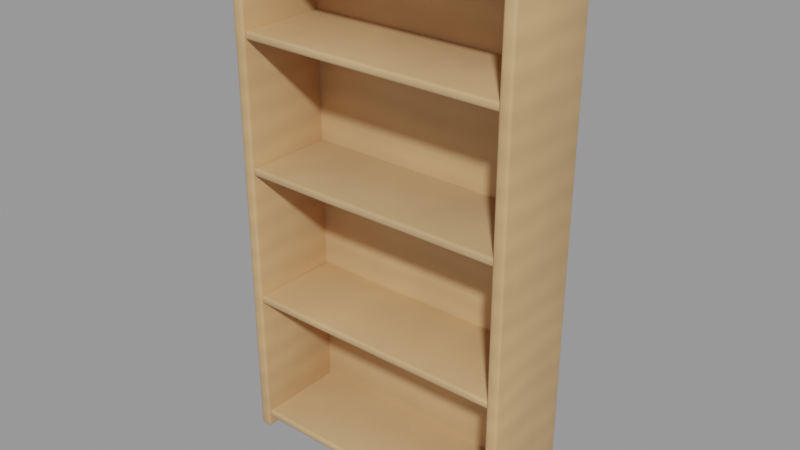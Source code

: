 # Source: deco_shelf_light.blend  (saved by Blender 3.4.6; exported with 4.5.12 LTS)
import bpy
from mathutils import Matrix  # noqa: F401  (used for matrix-valued properties, if any)

bpy.ops.wm.read_factory_settings(use_empty=True)
scene = bpy.context.scene
scene.name = 'Scene'

# ---- collections
col_deko_regal = bpy.data.collections.new('Deko-Regal'); scene.collection.children.link(col_deko_regal)

# ---- materials (node trees are filled in below, after node groups)
mat_wood = bpy.data.materials.new('wood')
mat_wood.use_transparent_shadow = False

# ---- node groups
ng_auto_smooth = bpy.data.node_groups.new('Auto Smooth', 'GeometryNodeTree')
_s = ng_auto_smooth.interface.new_socket(name='Geometry', in_out='OUTPUT', socket_type='NodeSocketGeometry')
_s = ng_auto_smooth.interface.new_socket(name='Geometry', in_out='INPUT', socket_type='NodeSocketGeometry')
_s = ng_auto_smooth.interface.new_socket(name='Angle', in_out='INPUT', socket_type='NodeSocketFloat')
_s.subtype = 'ANGLE'
_s.min_value = 0.0
_s.max_value = 3.142
ng_auto_smooth.is_modifier = True
_N = ng_auto_smooth.nodes; _L = ng_auto_smooth.links
n0 = _N.new('NodeGroupOutput'); n0.name = 'Group Output'; n0.location = (480, -100)
n1 = _N.new('NodeGroupInput'); n1.name = 'Group Input'; n1.location = (-420, -300)
n2 = _N.new('NodeGroupInput'); n2.name = 'Group Input.001'; n2.location = (-60, -100)
n3 = _N.new('GeometryNodeSetShadeSmooth'); n3.name = 'Set Shade Smooth'; n3.location = (120, -100)
n3.domain = 'EDGE'
n4 = _N.new('GeometryNodeSetShadeSmooth'); n4.name = 'Set Shade Smooth.001'; n4.location = (300, -100)
n5 = _N.new('GeometryNodeInputMeshEdgeAngle'); n5.name = 'Edge Angle'; n5.location = (-420, -220)
n6 = _N.new('GeometryNodeInputEdgeSmooth'); n6.name = 'Is Edge Smooth'; n6.location = (-60, -160)
n7 = _N.new('GeometryNodeInputShadeSmooth'); n7.name = 'Is Face Smooth'; n7.location = (-240, -340)
n8 = _N.new('FunctionNodeBooleanMath'); n8.name = 'Boolean Math'; n8.location = (-60, -220)
n9 = _N.new('FunctionNodeCompare'); n9.name = 'Compare'; n9.location = (-240, -180)
n9.operation = 'LESS_EQUAL'
_L.new(n5.outputs[0], n9.inputs[0])
_L.new(n4.outputs[0], n0.inputs[0])
_L.new(n1.outputs[1], n9.inputs[1])
_L.new(n9.outputs[0], n8.inputs[0])
_L.new(n7.outputs[0], n8.inputs[1])
_L.new(n2.outputs[0], n3.inputs[0])
_L.new(n6.outputs[0], n3.inputs[1])
_L.new(n3.outputs[0], n4.inputs[0])
_L.new(n8.outputs[0], n3.inputs[2])
n0.is_active_output = True

# ---- material node trees
mat_wood.use_nodes = True; mat_wood.node_tree.nodes.clear()
_N = mat_wood.node_tree.nodes; _L = mat_wood.node_tree.links
n0 = _N.new('ShaderNodeBsdfPrincipled'); n0.name = 'Principled BSDF'; n0.location = (10, 300)
n0.distribution = 'GGX'
n0.subsurface_method = 'RANDOM_WALK_SKIN'
n0.inputs[2].default_value = 0.62
n0.inputs[3].default_value = 1.45
n0.inputs[13].default_value = 0.3
n0.inputs[27].default_value = (0.0, 0.0, 0.0, 1.0)
n0.inputs[28].default_value = 1.0
n1 = _N.new('ShaderNodeOutputMaterial'); n1.name = 'Material Output'; n1.location = (300, 300)
n2 = _N.new('ShaderNodeTexCoord'); n2.name = 'Texture Coordinate'; n2.location = (0, 0)
n3 = _N.new('ShaderNodeRGB'); n3.name = 'RGB'; n3.location = (0, 0)
n3.outputs[0].default_value = (0.6038, 0.3672, 0.1789, 1.0)
n4 = _N.new('ShaderNodeAttribute'); n4.name = 'Attribute'; n4.location = (0, 0)
n4.attribute_name = 'tint'
n5 = _N.new('ShaderNodeMixRGB'); n5.name = 'Mix (Legacy)'; n5.location = (0, 0)
n5.blend_type = 'MULTIPLY'
n5.inputs[0].default_value = 1.0
n6 = _N.new('ShaderNodeTexNoise'); n6.name = 'Noise Texture'; n6.location = (0, 0)
n6.inputs[2].default_value = 4.0
n6.inputs[3].default_value = 4.0
n7 = _N.new('ShaderNodeMapRange'); n7.name = 'Map Range'; n7.location = (0, 0)
n7.inputs[1].default_value = 0.3
n7.inputs[2].default_value = 0.7
n7.inputs[3].default_value = 0.93
n7.inputs[4].default_value = 1.07
n8 = _N.new('ShaderNodeHueSaturation'); n8.name = 'Hue Saturation Value'; n8.location = (0, 0)
n9 = _N.new('ShaderNodeTexWave'); n9.name = 'Wave Texture'; n9.location = (0, 0)
n9.bands_direction = 'Z'
n9.inputs[1].default_value = 3.5
n9.inputs[2].default_value = 3.0
n10 = _N.new('ShaderNodeMapRange'); n10.name = 'Map Range.001'; n10.location = (0, 0)
n10.inputs[3].default_value = 0.92
n11 = _N.new('ShaderNodeHueSaturation'); n11.name = 'Hue Saturation Value.001'; n11.location = (0, 0)
_L.new(n0.outputs[0], n1.inputs[0])
_L.new(n3.outputs[0], n5.inputs[1])
_L.new(n4.outputs[0], n5.inputs[2])
_L.new(n2.outputs[3], n6.inputs[0])
_L.new(n6.outputs[0], n7.inputs[0])
_L.new(n5.outputs[0], n8.inputs[4])
_L.new(n7.outputs[0], n8.inputs[2])
_L.new(n2.outputs[3], n9.inputs[0])
_L.new(n9.outputs[1], n10.inputs[0])
_L.new(n8.outputs[0], n11.inputs[4])
_L.new(n10.outputs[0], n11.inputs[2])
_L.new(n11.outputs[0], n0.inputs[0])
n1.is_active_output = True

# ---- meshes
me_korpus = bpy.data.meshes.new('Korpus')
me_korpus.from_pydata([(-0.4474, -0.15, -0.0005944), (-0.4458, 0.1494, 1.331e-05), (-0.4453, 0.1466, 0.3209), (-0.4461, -0.1532, 0.3202), (-0.4124, -0.15, -0.000484), (-0.4111, -0.1529, 0.32), (-0.4103, 0.1466, 0.3209), (-0.4107, 0.1493, -0.000147), (-0.443, 0.1449, 0.6406), (-0.4445, -0.1547, 0.6408), (-0.4096, -0.1549, 0.6407), (-0.4083, 0.1449, 0.6406), (-0.4409, 0.1423, 0.9598), (-0.4419, -0.1582, 0.9607), (-0.407, -0.1581, 0.9605), (-0.4061, 0.1423, 0.9597), (-0.4406, 0.1393, 1.279), (-0.4399, -0.1604, 1.28), (-0.4052, -0.1604, 1.28), (-0.4057, 0.1392, 1.279), (-0.4376, 0.1359, 1.6), (-0.4388, -0.1629, 1.601), (-0.4037, -0.1628, 1.601), (-0.4024, 0.1358, 1.601), (0.4131, -0.15, 0.0004021), (0.4117, 0.1498, 0.0005914), (0.4143, 0.1483, 0.3201), (0.4147, -0.1516, 0.3206), (0.4483, -0.15, 0.0002287), (0.4496, -0.1518, 0.3205), (0.4495, 0.148, 0.3199), (0.4467, 0.1496, 0.0007158), (0.416, 0.1447, 0.6409), (0.4172, -0.1559, 0.6408), (0.4522, -0.1558, 0.6408), (0.4508, 0.1447, 0.6406), (0.4186, 0.1407, 0.9607), (0.4179, -0.1588, 0.9615), (0.4529, -0.1589, 0.9614), (0.4536, 0.1408, 0.9605), (0.4197, 0.1401, 1.281), (0.4193, -0.1619, 1.279), (0.4541, -0.1619, 1.279), (0.4546, 0.1402, 1.281), (0.4229, 0.1372, 1.6), (0.4218, -0.1625, 1.601), (0.4569, -0.1626, 1.601), (0.4579, 0.1372, 1.6), (-0.4187, 0.1321, 0.01979), (-0.4187, 0.1461, 0.01984), (-0.418, 0.1439, 0.3325), (-0.418, 0.13, 0.3325), (0.4194, 0.1329, 0.02006), (0.422, 0.1311, 0.3325), (0.422, 0.145, 0.3325), (0.4194, 0.1469, 0.02012), (-0.4153, 0.1419, 0.6441), (-0.4154, 0.128, 0.644), (0.4238, 0.1274, 0.6444), (0.4238, 0.1414, 0.6443), (-0.4141, 0.1395, 0.956), (-0.4141, 0.1255, 0.9559), (0.4261, 0.1245, 0.9561), (0.426, 0.1385, 0.9561), (-0.4134, 0.1363, 1.267), (-0.4134, 0.1223, 1.267), (0.4274, 0.1227, 1.269), (0.4274, 0.1368, 1.269), (-0.4104, 0.1328, 1.581), (-0.4105, 0.1188, 1.581), (0.4302, 0.1207, 1.58), (0.4302, 0.1347, 1.58), (-0.1387, 0.1311, 0.3324), (-0.1398, 0.1321, 0.01885), (-0.1398, 0.1462, 0.01888), (-0.1386, 0.1452, 0.3324), (-0.1365, 0.1273, 0.6435), (-0.1365, 0.1413, 0.6435), (-0.1338, 0.1244, 0.9554), (-0.1338, 0.1383, 0.9555), (-0.1334, 0.1219, 1.267), (-0.1333, 0.136, 1.267), (-0.1304, 0.1186, 1.581), (-0.1303, 0.1325, 1.581), (0.1415, 0.1314, 0.3328), (0.1403, 0.1334, 0.01866), (0.1404, 0.1474, 0.01865), (0.1416, 0.1454, 0.3328), (0.144, 0.1283, 0.6439), (0.1439, 0.1424, 0.6438), (0.1458, 0.1238, 0.9562), (0.1458, 0.1378, 0.9562), (0.1477, 0.1225, 1.268), (0.1477, 0.1365, 1.268), (0.1501, 0.1206, 1.581), (0.1502, 0.1345, 1.581), (-0.4146, -0.145, 0.03545), (-0.4144, 0.1436, 0.03522), (-0.4144, 0.1434, 0.06032), (-0.4146, -0.1452, 0.06063), (0.4162, -0.1447, 0.0351), (0.4162, -0.1449, 0.06008), (0.414, 0.1454, 0.06087), (0.4138, 0.1455, 0.03593), (-0.1377, -0.1459, 0.05953), (-0.1378, -0.1458, 0.03449), (-0.1382, 0.144, 0.03488), (-0.1382, 0.1439, 0.06004), (0.1378, -0.1467, 0.0606), (0.1377, -0.1466, 0.03562), (0.139, 0.1456, 0.03477), (0.1389, 0.1455, 0.05993), (-0.4136, -0.149, 0.4556), (-0.4117, 0.1414, 0.456), (-0.4115, 0.1412, 0.4809), (-0.4134, -0.1492, 0.4807), (0.4183, -0.1489, 0.4556), (0.4185, -0.1492, 0.4806), (0.4185, 0.1412, 0.4813), (0.4183, 0.1415, 0.4562), (-0.1365, -0.1492, 0.4797), (-0.1365, -0.1489, 0.4546), (-0.1363, 0.1418, 0.4552), (-0.136, 0.1414, 0.4801), (0.1424, -0.1497, 0.4802), (0.1423, -0.1493, 0.4551), (0.141, 0.1423, 0.4563), (0.1413, 0.142, 0.4813), (-0.4091, -0.1525, 0.8765), (-0.4092, 0.1383, 0.8757), (-0.4091, 0.138, 0.9007), (-0.409, -0.1529, 0.9013), (0.4197, -0.1529, 0.8767), (0.4197, -0.1532, 0.9017), (0.4204, 0.1372, 0.9003), (0.4202, 0.1374, 0.8752), (-0.1316, -0.1534, 0.9005), (-0.1319, -0.1532, 0.8757), (-0.1327, 0.137, 0.8753), (-0.1326, 0.1368, 0.9003), (0.1432, -0.1518, 0.9009), (0.1431, -0.1517, 0.8759), (0.1438, 0.1366, 0.8757), (0.1438, 0.1365, 0.9008), (-0.4074, -0.1548, 1.276), (-0.408, 0.134, 1.275), (-0.4077, 0.1337, 1.3), (-0.4072, -0.155, 1.301), (0.4212, -0.1566, 1.275), (0.4215, -0.1566, 1.3), (0.4225, 0.1352, 1.301), (0.4223, 0.1354, 1.276), (-0.1307, -0.1553, 1.3), (-0.1307, -0.1551, 1.275), (-0.1316, 0.1341, 1.275), (-0.1313, 0.1339, 1.3), (0.1463, -0.1558, 1.3), (0.1462, -0.1557, 1.275), (0.1462, 0.1342, 1.275), (0.1464, 0.134, 1.3), (-0.4407, -0.163, 1.576), (-0.4404, 0.1362, 1.577), (-0.4403, 0.1362, 1.602), (-0.4405, -0.1632, 1.601), (0.4593, -0.1629, 1.576), (0.4594, -0.163, 1.601), (0.4603, 0.1368, 1.6), (0.4602, 0.1371, 1.575), (-0.1399, -0.1643, 1.601), (-0.1401, -0.164, 1.576), (-0.1404, 0.1358, 1.577), (-0.1402, 0.1357, 1.602), (0.1596, -0.1624, 1.6), (0.1595, -0.1622, 1.575), (0.1603, 0.1379, 1.576), (0.1604, 0.1376, 1.601)], [], [(0, 3, 2, 1), (4, 7, 6, 5), (3, 9, 8, 2), (5, 6, 11, 10), (9, 13, 12, 8), (10, 11, 15, 14), (13, 17, 16, 12), (14, 15, 19, 18), (17, 21, 20, 16), (18, 19, 23, 22), (0, 4, 5, 3), (1, 2, 6, 7), (3, 5, 10, 9), (2, 8, 11, 6), (9, 10, 14, 13), (8, 12, 15, 11), (13, 14, 18, 17), (12, 16, 19, 15), (17, 18, 22, 21), (16, 20, 23, 19), (0, 1, 7, 4), (21, 22, 23, 20), (24, 27, 26, 25), (28, 31, 30, 29), (27, 33, 32, 26), (29, 30, 35, 34), (33, 37, 36, 32), (34, 35, 39, 38), (37, 41, 40, 36), (38, 39, 43, 42), (41, 45, 44, 40), (42, 43, 47, 46), (24, 28, 29, 27), (25, 26, 30, 31), (27, 29, 34, 33), (26, 32, 35, 30), (33, 34, 38, 37), (32, 36, 39, 35), (37, 38, 42, 41), (36, 40, 43, 39), (41, 42, 46, 45), (40, 44, 47, 43), (24, 25, 31, 28), (45, 46, 47, 44), (48, 51, 50, 49), (52, 55, 54, 53), (51, 57, 56, 50), (53, 54, 59, 58), (57, 61, 60, 56), (58, 59, 63, 62), (61, 65, 64, 60), (62, 63, 67, 66), (65, 69, 68, 64), (66, 67, 71, 70), (48, 73, 72, 51), (49, 50, 75, 74), (51, 72, 76, 57), (50, 56, 77, 75), (57, 76, 78, 61), (56, 60, 79, 77), (61, 78, 80, 65), (60, 64, 81, 79), (65, 80, 82, 69), (64, 68, 83, 81), (73, 85, 84, 72), (74, 75, 87, 86), (72, 84, 88, 76), (75, 77, 89, 87), (76, 88, 90, 78), (77, 79, 91, 89), (78, 90, 92, 80), (79, 81, 93, 91), (80, 92, 94, 82), (81, 83, 95, 93), (85, 52, 53, 84), (86, 87, 54, 55), (84, 53, 58, 88), (87, 89, 59, 54), (88, 58, 62, 90), (89, 91, 63, 59), (90, 62, 66, 92), (91, 93, 67, 63), (92, 66, 70, 94), (93, 95, 71, 67), (48, 49, 74, 73), (69, 82, 83, 68), (73, 74, 86, 85), (82, 94, 95, 83), (85, 86, 55, 52), (94, 70, 71, 95), (96, 99, 98, 97), (100, 103, 102, 101), (96, 105, 104, 99), (97, 98, 107, 106), (105, 109, 108, 104), (106, 107, 111, 110), (109, 100, 101, 108), (110, 111, 102, 103), (96, 97, 106, 105), (99, 104, 107, 98), (105, 106, 110, 109), (104, 108, 111, 107), (109, 110, 103, 100), (108, 101, 102, 111), (112, 115, 114, 113), (116, 119, 118, 117), (112, 121, 120, 115), (113, 114, 123, 122), (121, 125, 124, 120), (122, 123, 127, 126), (125, 116, 117, 124), (126, 127, 118, 119), (112, 113, 122, 121), (115, 120, 123, 114), (121, 122, 126, 125), (120, 124, 127, 123), (125, 126, 119, 116), (124, 117, 118, 127), (128, 131, 130, 129), (132, 135, 134, 133), (128, 137, 136, 131), (129, 130, 139, 138), (137, 141, 140, 136), (138, 139, 143, 142), (141, 132, 133, 140), (142, 143, 134, 135), (128, 129, 138, 137), (131, 136, 139, 130), (137, 138, 142, 141), (136, 140, 143, 139), (141, 142, 135, 132), (140, 133, 134, 143), (144, 147, 146, 145), (148, 151, 150, 149), (144, 153, 152, 147), (145, 146, 155, 154), (153, 157, 156, 152), (154, 155, 159, 158), (157, 148, 149, 156), (158, 159, 150, 151), (144, 145, 154, 153), (147, 152, 155, 146), (153, 154, 158, 157), (152, 156, 159, 155), (157, 158, 151, 148), (156, 149, 150, 159), (160, 163, 162, 161), (164, 167, 166, 165), (160, 169, 168, 163), (161, 162, 171, 170), (169, 173, 172, 168), (170, 171, 175, 174), (173, 164, 165, 172), (174, 175, 166, 167), (160, 161, 170, 169), (163, 168, 171, 162), (169, 170, 174, 173), (168, 172, 175, 171), (173, 174, 167, 164), (172, 165, 166, 175)])
me_korpus.polygons.foreach_set('use_smooth', [True] * 160)
_ca = me_korpus.color_attributes.new('tint', 'FLOAT_COLOR', 'POINT')
_ca.data.foreach_set('color', [0.9912, 0.9691, 0.9469, 1.0, 0.9912, 0.9691, 0.9469, 1.0, 0.9912, 0.9691, 0.9469, 1.0, 0.9912, 0.9691, 0.9469, 1.0, 0.9912, 0.9691, 0.9469, 1.0, 0.9912, 0.9691, 0.9469, 1.0, 0.9912, 0.9691, 0.9469, 1.0, 0.9912, 0.9691, 0.9469, 1.0, 0.9912, 0.9691, 0.9469, 1.0, 0.9912, 0.9691, 0.9469, 1.0, 0.9912, 0.9691, 0.9469, 1.0, 0.9912, 0.9691, 0.9469, 1.0, 0.9912, 0.9691, 0.9469, 1.0, 0.9912, 0.9691, 0.9469, 1.0, 0.9912, 0.9691, 0.9469, 1.0, 0.9912, 0.9691, 0.9469, 1.0, 0.9912, 0.9691, 0.9469, 1.0, 0.9912, 0.9691, 0.9469, 1.0, 0.9912, 0.9691, 0.9469, 1.0, 0.9912, 0.9691, 0.9469, 1.0, 0.9912, 0.9691, 0.9469, 1.0, 0.9912, 0.9691, 0.9469, 1.0, 0.9912, 0.9691, 0.9469, 1.0, 0.9912, 0.9691, 0.9469, 1.0, 1.049, 1.027, 1.004, 1.0, 1.049, 1.027, 1.004, 1.0, 1.049, 1.027, 1.004, 1.0, 1.049, 1.027, 1.004, 1.0, 1.049, 1.027, 1.004, 1.0, 1.049, 1.027, 1.004, 1.0, 1.049, 1.027, 1.004, 1.0, 1.049, 1.027, 1.004, 1.0, 1.049, 1.027, 1.004, 1.0, 1.049, 1.027, 1.004, 1.0, 1.049, 1.027, 1.004, 1.0, 1.049, 1.027, 1.004, 1.0, 1.049, 1.027, 1.004, 1.0, 1.049, 1.027, 1.004, 1.0, 1.049, 1.027, 1.004, 1.0, 1.049, 1.027, 1.004, 1.0, 1.049, 1.027, 1.004, 1.0, 1.049, 1.027, 1.004, 1.0, 1.049, 1.027, 1.004, 1.0, 1.049, 1.027, 1.004, 1.0, 1.049, 1.027, 1.004, 1.0, 1.049, 1.027, 1.004, 1.0, 1.049, 1.027, 1.004, 1.0, 1.049, 1.027, 1.004, 1.0, 1.015, 1.035, 1.055, 1.0, 1.015, 1.035, 1.055, 1.0, 1.015, 1.035, 1.055, 1.0, 1.015, 1.035, 1.055, 1.0, 1.015, 1.035, 1.055, 1.0, 1.015, 1.035, 1.055, 1.0, 1.015, 1.035, 1.055, 1.0, 1.015, 1.035, 1.055, 1.0, 1.015, 1.035, 1.055, 1.0, 1.015, 1.035, 1.055, 1.0, 1.015, 1.035, 1.055, 1.0, 1.015, 1.035, 1.055, 1.0, 1.015, 1.035, 1.055, 1.0, 1.015, 1.035, 1.055, 1.0, 1.015, 1.035, 1.055, 1.0, 1.015, 1.035, 1.055, 1.0, 1.015, 1.035, 1.055, 1.0, 1.015, 1.035, 1.055, 1.0, 1.015, 1.035, 1.055, 1.0, 1.015, 1.035, 1.055, 1.0, 1.015, 1.035, 1.055, 1.0, 1.015, 1.035, 1.055, 1.0, 1.015, 1.035, 1.055, 1.0, 1.015, 1.035, 1.055, 1.0, 1.015, 1.035, 1.055, 1.0, 1.015, 1.035, 1.055, 1.0, 1.015, 1.035, 1.055, 1.0, 1.015, 1.035, 1.055, 1.0, 1.015, 1.035, 1.055, 1.0, 1.015, 1.035, 1.055, 1.0, 1.015, 1.035, 1.055, 1.0, 1.015, 1.035, 1.055, 1.0, 1.015, 1.035, 1.055, 1.0, 1.015, 1.035, 1.055, 1.0, 1.015, 1.035, 1.055, 1.0, 1.015, 1.035, 1.055, 1.0, 1.015, 1.035, 1.055, 1.0, 1.015, 1.035, 1.055, 1.0, 1.015, 1.035, 1.055, 1.0, 1.015, 1.035, 1.055, 1.0, 1.015, 1.035, 1.055, 1.0, 1.015, 1.035, 1.055, 1.0, 1.015, 1.035, 1.055, 1.0, 1.015, 1.035, 1.055, 1.0, 1.015, 1.035, 1.055, 1.0, 1.015, 1.035, 1.055, 1.0, 1.015, 1.035, 1.055, 1.0, 1.015, 1.035, 1.055, 1.0, 1.004, 1.025, 1.045, 1.0, 1.004, 1.025, 1.045, 1.0, 1.004, 1.025, 1.045, 1.0, 1.004, 1.025, 1.045, 1.0, 1.004, 1.025, 1.045, 1.0, 1.004, 1.025, 1.045, 1.0, 1.004, 1.025, 1.045, 1.0, 1.004, 1.025, 1.045, 1.0, 1.004, 1.025, 1.045, 1.0, 1.004, 1.025, 1.045, 1.0, 1.004, 1.025, 1.045, 1.0, 1.004, 1.025, 1.045, 1.0, 1.004, 1.025, 1.045, 1.0, 1.004, 1.025, 1.045, 1.0, 1.004, 1.025, 1.045, 1.0, 1.004, 1.025, 1.045, 1.0, 1.01, 0.9979, 0.9858, 1.0, 1.01, 0.9979, 0.9858, 1.0, 1.01, 0.9979, 0.9858, 1.0, 1.01, 0.9979, 0.9858, 1.0, 1.01, 0.9979, 0.9858, 1.0, 1.01, 0.9979, 0.9858, 1.0, 1.01, 0.9979, 0.9858, 1.0, 1.01, 0.9979, 0.9858, 1.0, 1.01, 0.9979, 0.9858, 1.0, 1.01, 0.9979, 0.9858, 1.0, 1.01, 0.9979, 0.9858, 1.0, 1.01, 0.9979, 0.9858, 1.0, 1.01, 0.9979, 0.9858, 1.0, 1.01, 0.9979, 0.9858, 1.0, 1.01, 0.9979, 0.9858, 1.0, 1.01, 0.9979, 0.9858, 1.0, 0.9432, 0.9636, 0.9841, 1.0, 0.9432, 0.9636, 0.9841, 1.0, 0.9432, 0.9636, 0.9841, 1.0, 0.9432, 0.9636, 0.9841, 1.0, 0.9432, 0.9636, 0.9841, 1.0, 0.9432, 0.9636, 0.9841, 1.0, 0.9432, 0.9636, 0.9841, 1.0, 0.9432, 0.9636, 0.9841, 1.0, 0.9432, 0.9636, 0.9841, 1.0, 0.9432, 0.9636, 0.9841, 1.0, 0.9432, 0.9636, 0.9841, 1.0, 0.9432, 0.9636, 0.9841, 1.0, 0.9432, 0.9636, 0.9841, 1.0, 0.9432, 0.9636, 0.9841, 1.0, 0.9432, 0.9636, 0.9841, 1.0, 0.9432, 0.9636, 0.9841, 1.0, 0.9722, 0.979, 0.9858, 1.0, 0.9722, 0.979, 0.9858, 1.0, 0.9722, 0.979, 0.9858, 1.0, 0.9722, 0.979, 0.9858, 1.0, 0.9722, 0.979, 0.9858, 1.0, 0.9722, 0.979, 0.9858, 1.0, 0.9722, 0.979, 0.9858, 1.0, 0.9722, 0.979, 0.9858, 1.0, 0.9722, 0.979, 0.9858, 1.0, 0.9722, 0.979, 0.9858, 1.0, 0.9722, 0.979, 0.9858, 1.0, 0.9722, 0.979, 0.9858, 1.0, 0.9722, 0.979, 0.9858, 1.0, 0.9722, 0.979, 0.9858, 1.0, 0.9722, 0.979, 0.9858, 1.0, 0.9722, 0.979, 0.9858, 1.0, 1.001, 0.9868, 0.9729, 1.0, 1.001, 0.9868, 0.9729, 1.0, 1.001, 0.9868, 0.9729, 1.0, 1.001, 0.9868, 0.9729, 1.0, 1.001, 0.9868, 0.9729, 1.0, 1.001, 0.9868, 0.9729, 1.0, 1.001, 0.9868, 0.9729, 1.0, 1.001, 0.9868, 0.9729, 1.0, 1.001, 0.9868, 0.9729, 1.0, 1.001, 0.9868, 0.9729, 1.0, 1.001, 0.9868, 0.9729, 1.0, 1.001, 0.9868, 0.9729, 1.0, 1.001, 0.9868, 0.9729, 1.0, 1.001, 0.9868, 0.9729, 1.0, 1.001, 0.9868, 0.9729, 1.0, 1.001, 0.9868, 0.9729, 1.0])
me_korpus.materials.append(mat_wood)
me_korpus.update()

# ---- objects
ob_korpus = bpy.data.objects.new('Korpus', me_korpus)

# ---- transforms, parenting, visibility, modifiers, constraints
ob_korpus.location = (0.0, 0.0, 0.0)
_m = ob_korpus.modifiers.new('Weiche Kanten', 'BEVEL')
_m.width = 0.0096
_m.width_pct = 0.0096
_m.segments = 2
_m.angle_limit = 0.6981
_m = ob_korpus.modifiers.new('Auto Smooth', 'NODES')
_m.node_group = ng_auto_smooth
_gi = [s.identifier for s in ng_auto_smooth.interface.items_tree if s.item_type == 'SOCKET' and s.in_out == 'INPUT']
_m[_gi[1]] = 0.8727  # 'Angle'

# ---- collection membership
col_deko_regal.objects.link(ob_korpus)

# ---- scene / render settings (as saved in the file)
scene.frame_start = 1; scene.frame_end = 250; scene.frame_set(1)
scene.render.engine = 'BLENDER_EEVEE_NEXT'
scene.cycles.sampling_pattern = 'TABULATED_SOBOL'
scene.cycles.use_light_tree = False
scene.view_settings.view_transform = 'Filmic'
bpy.context.view_layer.update()

# ---- added for rendering (the .blend has no active camera and no usable light): camera, sun + grey world if the file has none
cam_auto = bpy.data.cameras.new('AutoCamera')
cam_auto.lens = 50.0
cam_auto.sensor_width = 36.0
cam_auto.clip_end = 1000.0
ob_auto_camera = bpy.data.objects.new('AutoCamera', cam_auto)
scene.collection.objects.link(ob_auto_camera)
ob_auto_camera.location = (1.73496, -2.08144, 2.1835)
ob_auto_camera.rotation_euler = (1.09748, -7.21219e-08, 0.694738)
scene.camera = ob_auto_camera
light_auto_sun = bpy.data.lights.new('AutoSun', 'SUN')
light_auto_sun.energy = 3.0
light_auto_sun.angle = 0.0523599
ob_auto_sun = bpy.data.objects.new('AutoSun', light_auto_sun)
scene.collection.objects.link(ob_auto_sun)
ob_auto_sun.rotation_euler = (0.872665, 0.174533, 0.523599)
if scene.world is None:
    world_auto = bpy.data.worlds.new('AutoWorld')
    world_auto.color = (0.3, 0.3, 0.3)
    scene.world = world_auto
bpy.context.view_layer.update()
